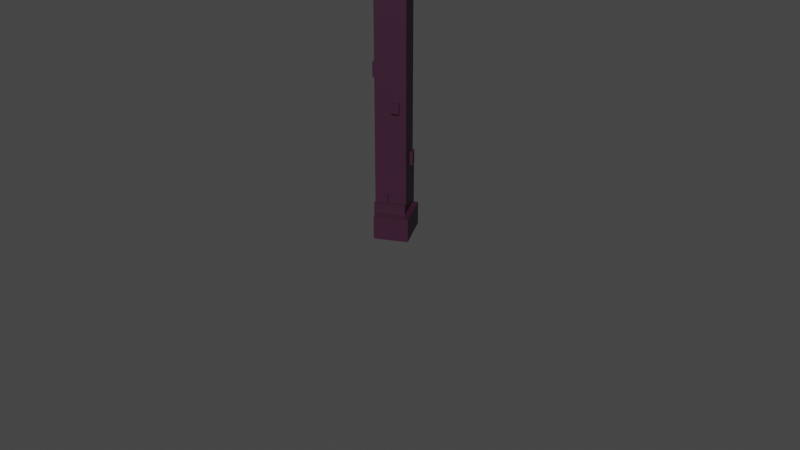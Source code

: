 # Source: TREE3.blend  (saved by Blender 3.6.11; exported with 4.5.12 LTS)
import bpy
from mathutils import Matrix  # noqa: F401  (used for matrix-valued properties, if any)

bpy.ops.wm.read_factory_settings(use_empty=True)
scene = bpy.context.scene
scene.name = 'Scene'

# ---- collections
col_collection = bpy.data.collections.new('Collection'); scene.collection.children.link(col_collection)

# ---- materials (node trees are filled in below, after node groups)
mat_material_016 = bpy.data.materials.new('Material.016')
mat_material_016.alpha_threshold = 0.0
mat_material_016.use_transparent_shadow = False
mat_material_016.roughness = 0.5
mat_material_016.line_color = (0.0, 0.0, 0.0, 1.0)

# ---- material node trees
mat_material_016.use_nodes = True; mat_material_016.node_tree.nodes.clear()
_N = mat_material_016.node_tree.nodes; _L = mat_material_016.node_tree.links
n0 = _N.new('ShaderNodeOutputMaterial'); n0.name = 'Material Output'; n0.location = (300, 300)
n1 = _N.new('ShaderNodeBsdfPrincipled'); n1.name = 'Principled BSDF'; n1.location = (10, 300)
n1.distribution = 'GGX'
n1.subsurface_method = 'RANDOM_WALK_SKIN'
n1.inputs[0].default_value = (0.0374, 0.008878, 0.02594, 1.0)
n1.inputs[3].default_value = 1.45
n1.inputs[27].default_value = (0.0, 0.0, 0.0, 1.0)
n1.inputs[28].default_value = 1.0
_L.new(n1.outputs[0], n0.inputs[0])
n0.is_active_output = True

# ---- world
world_world = bpy.data.worlds.new('World'); scene.world = world_world
world_world.use_nodes = True; world_world.node_tree.nodes.clear()
_N = world_world.node_tree.nodes; _L = world_world.node_tree.links
n0 = _N.new('ShaderNodeOutputWorld'); n0.name = 'World Output'; n0.location = (300, 300)
n1 = _N.new('ShaderNodeBackground'); n1.name = 'Background'; n1.location = (10, 300)
n1.inputs[0].default_value = (0.05088, 0.05088, 0.05088, 1.0)
_L.new(n1.outputs[0], n0.inputs[0])
n0.is_active_output = True
world_world.color = (0.05088, 0.05088, 0.05088)
world_world.use_sun_shadow = False
world_world.sun_shadow_jitter_overblur = 0.0

# ---- cameras
cam_camera = bpy.data.cameras.new('Camera')
cam_camera.clip_end = 100.0
cam_camera.ortho_scale = 7.314

# ---- meshes
me_trunk = bpy.data.meshes.new('Trunk')
me_trunk.from_pydata([(0.6895, 2.653, 1.708), (0.6895, 2.653, -0.292), (0.6895, 0.6527, 1.708), (0.6895, 0.6527, -0.292), (-1.311, 2.653, 1.708), (-1.311, 2.653, -0.292), (-1.311, 0.6527, 1.708), (-1.311, 0.6527, -0.292), (0.6895, 1.747, 7.524), (0.6895, 1.747, -0.2812), (0.6895, -2.219, -0.2812), (-1.311, 1.747, 7.524), (-1.311, 1.747, -0.2812), (-1.311, -2.219, 7.524), (-1.311, -2.219, -0.2812), (0.6739, 0.6006, 16.35), (0.6739, 0.6006, 7.504), (0.6739, -2.213, 16.35), (0.6739, -2.213, 7.504), (-0.8475, 0.6006, 16.35), (-0.8475, 0.6006, 7.504), (-0.8475, -2.213, 16.35), (-0.8475, -2.213, 7.504), (0.2774, -0.1373, 20.15), (0.2774, -0.1373, 16.33), (0.2774, -2.19, 20.15), (0.2774, -2.19, 16.33), (-0.8328, -0.1373, 20.15), (-0.8328, -0.1373, 16.33), (-0.8328, -2.19, 20.15), (0.6739, -2.179, 11.64), (0.6739, -2.179, 11.35), (0.6739, -15.32, 11.64), (0.6739, -15.32, 11.35), (-0.8475, -2.179, 11.64), (-0.8475, -2.179, 11.35), (-0.8475, -15.32, 11.64), (-0.8475, -15.32, 11.35), (0.6739, -2.174, 10.97), (0.6739, -5.516, 11.41), (0.6739, -5.516, 10.97), (-0.8475, -2.174, 10.97), (-0.8475, -5.516, 11.41), (-0.8475, -5.516, 10.97), (0.6739, -14.68, 11.91), (0.6739, -14.68, 11.63), (0.6739, -15.33, 11.91), (-0.8475, -14.68, 11.91), (-0.8475, -14.68, 11.63), (-0.8475, -15.33, 11.91), (0.6739, -13.56, 11.91), (0.6739, -13.56, 11.63), (0.6739, -14.2, 11.91), (0.6739, -14.2, 11.63), (-0.8475, -13.56, 11.91), (-0.8475, -13.56, 11.63), (-0.8475, -14.2, 11.91), (-0.8475, -14.2, 11.63), (-0.8067, 8.406, 15.14), (-0.8067, 8.406, 14.85), (-0.8067, 8.913, 15.14), (-0.8067, 8.913, 14.85), (0.7146, 8.406, 15.14), (0.7146, 8.406, 14.85), (0.7146, 8.913, 15.14), (0.7146, 8.913, 14.85), (-0.8067, 10.28, 15.14), (-0.8067, 10.28, 14.85), (-0.8067, 10.79, 15.14), (0.7146, 10.28, 15.14), (0.7146, 10.28, 14.85), (0.7146, 10.79, 15.14), (-0.8067, 0.5024, 14.64), (-0.8067, 0.5024, 14.19), (-0.8067, 3.115, 14.64), (-0.8067, 3.115, 14.19), (0.7146, 0.5024, 14.64), (0.7146, 0.5024, 14.19), (0.7146, 3.115, 14.64), (0.7146, 3.115, 14.19), (-0.8067, 0.5062, 14.86), (-0.8067, 10.78, 14.86), (-0.8067, 10.78, 14.58), (0.7146, 0.5062, 14.86), (0.7146, 10.78, 14.86), (0.7146, 10.78, 14.58), (0.1817, -2.114, 17.49), (0.1817, -2.114, 17.31), (0.1817, -9.379, 17.31), (-0.7868, -2.114, 17.49), (-0.7868, -2.114, 17.31), (-0.7868, -9.379, 17.49), (-0.7868, -9.379, 17.31), (0.1817, -2.005, 17.32), (0.1817, -2.005, 17.09), (0.1817, -4.065, 17.32), (0.1817, -4.065, 17.09), (-0.7868, -2.005, 17.32), (-0.7868, -2.005, 17.09), (-0.7868, -4.065, 17.32), (-0.7868, -4.065, 17.09), (0.1817, -9.023, 17.73), (0.1817, -9.023, 17.45), (0.1817, -9.381, 17.73), (0.1817, -9.381, 17.45), (-0.7868, -9.023, 17.73), (-0.7868, -9.023, 17.45), (-0.7868, -9.381, 17.73), (0.1817, -7.698, 17.73), (0.1817, -7.698, 17.45), (0.1817, -8.056, 17.73), (0.1817, -8.056, 17.45), (-0.7868, -7.698, 17.73), (-0.7868, -7.698, 17.45), (-0.7868, -8.056, 17.73), (-0.7868, -8.056, 17.45), (-0.8067, -0.6383, 19.5), (-0.8067, -0.6383, 19.33), (-0.8067, 5.035, 19.5), (-0.8067, 5.035, 19.33), (0.7146, -0.6383, 19.5), (0.7146, -0.6383, 19.33), (0.7146, 5.035, 19.5), (0.7146, 5.035, 19.33), (-0.8067, -0.5541, 19.36), (-0.8067, -0.5541, 19.21), (-0.8067, 1.94, 19.36), (-0.8067, 1.94, 19.21), (0.7146, -0.5541, 19.36), (0.7146, -0.5541, 19.21), (0.7146, 1.94, 19.36), (0.7146, 1.94, 19.21), (-0.8067, 4.611, 19.76), (-0.8067, 4.611, 19.48), (-0.8067, 5.026, 19.76), (0.7146, 4.611, 19.76), (0.7146, 4.611, 19.48), (0.7146, 5.026, 19.76), (-0.8067, 3.657, 19.76), (-0.8067, 3.657, 19.48), (-0.8067, 4.068, 19.76), (-0.8067, 4.068, 19.48), (0.7146, 3.657, 19.76), (0.7146, 3.657, 19.48), (0.7146, 4.068, 19.76), (0.7146, 4.068, 19.48), (2.046, -0.2308, 18.47), (2.046, -0.2308, 18.18), (2.228, -0.2308, 18.47), (2.228, -0.2308, 18.18), (2.046, -1.984, 18.47), (2.046, -1.984, 18.18), (2.228, -1.984, 18.47), (2.228, -1.984, 18.18), (2.468, -0.1432, 18.47), (2.468, -0.1432, 18.18), (2.65, -0.1432, 18.47), (2.65, -0.1432, 18.18), (2.468, -2.071, 18.47), (2.468, -2.071, 18.18), (2.65, -2.071, 18.47), (2.65, -2.071, 18.18), (0.1892, -0.09403, 18.06), (0.1892, -0.09403, 17.91), (1.289, -0.09403, 18.06), (1.289, -0.09403, 17.91), (0.1892, -2.12, 18.06), (0.1892, -2.12, 17.91), (1.289, -2.12, 18.06), (1.289, -2.12, 17.91), (0.1521, -0.2308, 18.2), (0.1521, -0.2308, 18.03), (2.654, -0.2308, 18.2), (2.654, -0.2308, 18.03), (0.1521, -1.984, 18.2), (0.1521, -1.984, 18.03), (2.654, -1.984, 18.2), (2.654, -1.984, 18.03), (-2.66, -1.623, 16.43), (-2.66, -1.623, 16.15), (-2.818, -1.623, 16.43), (-2.818, -1.623, 16.15), (-2.66, 0.5723, 16.43), (-2.66, 0.5723, 16.15), (-2.818, 0.5723, 16.43), (-2.818, 0.5723, 16.15), (-3.245, -1.623, 16.43), (-3.245, -1.623, 16.15), (-3.403, -1.623, 16.43), (-3.403, -1.623, 16.15), (-3.245, 0.5723, 16.43), (-3.245, 0.5723, 16.15), (-3.403, 0.5723, 16.43), (-3.403, 0.5723, 16.15), (-0.1492, -1.623, 15.79), (-1.058, -1.623, 16.03), (-1.058, -1.623, 15.79), (-0.1492, 0.5723, 15.79), (-1.058, 0.5723, 16.03), (-1.058, 0.5723, 15.79), (-0.1974, -1.623, 16.19), (-0.1974, -1.623, 16.01), (-3.402, -1.623, 16.01), (-0.1974, 0.5723, 16.19), (-0.1974, 0.5723, 16.01), (-3.402, 0.5723, 16.01), (0.6299, 0.6174, 13.56), (5.163, 0.6174, 13.56), (5.163, 0.6174, 13.28), (0.6299, -2.832, 13.56), (5.163, -2.832, 13.28), (0.6282, 0.6174, 13.34), (0.6282, 0.6174, 12.9), (1.781, 0.6174, 13.34), (1.781, 0.6174, 12.9), (0.6282, -2.832, 13.34), (0.6282, -2.832, 12.9), (1.781, -2.832, 13.34), (1.781, -2.832, 12.9), (4.941, 0.6174, 13.84), (4.941, 0.6174, 13.55), (5.164, 0.6174, 13.84), (4.941, -2.832, 13.84), (4.941, -2.832, 13.55), (5.164, -2.832, 13.84), (5.164, -2.832, 13.55), (4.114, 0.6174, 13.84), (4.114, 0.6174, 13.55), (4.338, 0.6174, 13.84), (4.338, 0.6174, 13.55), (4.114, -2.832, 13.84), (4.114, -2.832, 13.55), (4.338, -2.832, 13.84), (4.338, -2.832, 13.55), (-5.244, -2.178, 10.61), (-5.244, -2.178, 10.33), (-5.53, -2.178, 10.61), (-5.53, -2.178, 10.33), (-5.244, 0.148, 10.61), (-5.244, 0.148, 10.33), (-5.53, 0.148, 10.61), (-5.53, 0.148, 10.33), (-5.74, -2.154, 10.61), (-5.74, -2.154, 10.33), (-6.026, -2.154, 10.61), (-6.026, -2.154, 10.33), (-5.74, 0.1246, 10.61), (-5.74, 0.1246, 10.33), (-6.026, 0.1246, 10.61), (-6.026, 0.1246, 10.33), (-0.2237, -2.154, 9.67), (-1.698, -2.154, 10.11), (-1.698, -2.154, 9.67), (-0.2237, 0.1246, 10.11), (-0.2237, 0.1246, 9.67), (-1.698, 0.1246, 10.11), (-1.698, 0.1246, 9.67), (-0.2259, -2.154, 10.34), (-0.2259, -2.154, 10.05), (-6.024, -2.154, 10.05), (-0.2259, 0.1246, 10.34), (-6.024, 0.1246, 10.05), (0.2558, 2.156, 5.912), (0.2558, 2.156, 5.569), (0.2558, 1.712, 5.912), (0.2558, 1.712, 5.569), (-0.2391, 2.156, 5.912), (-0.2391, 2.156, 5.569), (-0.2391, 1.712, 5.912), (-0.2391, 1.712, 5.569), (-0.4617, 2.356, 2.805), (-0.4617, 2.356, 2.356), (-0.4617, 1.619, 2.805), (-0.4617, 1.619, 2.356), (-0.9566, 2.356, 2.805), (-0.9566, 2.356, 2.356), (-0.9566, 1.619, 2.805), (-0.9566, 1.619, 2.356), (0.3887, 1.079, 8.644), (0.3887, 1.079, 8.37), (0.3887, 0.4386, 8.644), (0.3887, 0.4386, 8.37), (-0.1062, 1.079, 8.644), (-0.1062, 1.079, 8.37), (-0.1062, 0.4386, 8.644), (-0.1062, 0.4386, 8.37), (-0.4617, -1.814, 1.048), (-0.4617, -1.814, 0.599), (-0.4617, -2.551, 1.048), (-0.4617, -2.551, 0.599), (-0.9566, -1.814, 1.048), (-0.9566, -1.814, 0.599), (-0.9566, -2.551, 1.048), (-0.9566, -2.551, 0.599), (0.2558, -2.163, 3.982), (0.2558, -2.163, 3.639), (0.2558, -2.607, 3.982), (0.2558, -2.607, 3.639), (-0.2391, -2.163, 3.982), (-0.2391, -2.163, 3.639), (-0.2391, -2.607, 3.982), (-0.2391, -2.607, 3.639), (0.1817, -2.099, 20.75), (0.1817, -2.099, 20.47), (0.1817, -2.457, 20.75), (0.1817, -2.457, 20.47), (-0.7868, -2.099, 20.75), (-0.7868, -2.099, 20.47), (-0.7868, -2.457, 20.75), (-0.7868, -2.457, 20.47), (0.1817, -3.423, 20.75), (0.1817, -3.423, 20.47), (0.1817, -3.781, 20.75), (0.1817, -3.781, 20.47), (-0.7868, -3.423, 20.75), (-0.7868, -3.423, 20.47), (-0.7868, -3.781, 20.75), (0.1817, -0.154, 20.34), (0.1817, -0.154, 20.11), (0.1817, -2.214, 20.34), (0.1817, -2.214, 20.11), (-0.7868, -0.154, 20.34), (-0.7868, -2.214, 20.34), (0.1817, -0.4565, 20.51), (0.1817, -0.4565, 20.33), (0.1817, -3.815, 20.33), (-0.7868, -0.4565, 20.51), (-0.7868, -0.4565, 20.33), (-0.7868, -3.815, 20.51), (-0.7868, -3.815, 20.33), (-1.065, -0.02865, 5.059), (-1.065, -0.02865, 4.61), (-1.065, -1.099, 5.059), (-1.065, -1.099, 4.61), (-1.56, -0.02865, 5.059), (-1.56, -0.02865, 4.61), (-1.56, -1.099, 5.059), (-1.56, -1.099, 4.61), (-0.9831, 0.9669, 1.11), (-0.9831, 0.9669, 0.6603), (-0.9831, -0.1031, 1.11), (-0.9831, -0.1031, 0.6603), (-1.478, 0.9669, 1.11), (-1.478, 0.9669, 0.6603), (-1.478, -0.1031, 1.11), (-1.478, -0.1031, 0.6603), (0.8831, 0.9669, 9.36), (0.8831, 0.9669, 8.911), (0.8831, -0.1031, 9.36), (0.8831, -0.1031, 8.911), (0.3882, 0.9669, 9.36), (0.3882, 0.9669, 8.911), (0.3882, -0.1031, 9.36), (0.3882, -0.1031, 8.911), (0.8831, 0.9669, 14.51), (0.8831, 0.9669, 14.06), (0.8831, -0.1031, 14.51), (0.8831, -0.1031, 14.06), (0.3882, 0.9669, 14.51), (0.3882, 0.9669, 14.06), (0.3882, -0.1031, 14.51), (0.3882, -0.1031, 14.06), (0.8831, 0.9669, 2.288), (0.8831, 0.9669, 1.839), (0.8831, -0.1031, 2.288), (0.8831, -0.1031, 1.839), (0.3882, 0.9669, 2.288), (0.3882, 0.9669, 1.839), (0.3882, -0.1031, 2.288), (0.3882, -0.1031, 1.839), (0.8831, -1.634, 15.89), (0.8831, -1.634, 15.44), (0.8831, -2.704, 15.89), (0.8831, -2.704, 15.44), (0.3882, -1.634, 15.89), (0.3882, -1.634, 15.44), (0.3882, -2.704, 15.89), (0.3882, -2.704, 15.44), (0.2312, 4.272, 0.2523), (0.2312, 4.272, -0.3015), (0.2312, 1.731, 0.2523), (0.2312, 1.731, -0.3015), (-1.769, 4.272, 0.2523), (-1.769, 4.272, -0.3015), (-1.769, 1.731, 0.2523), (-1.769, 1.731, -0.3015), (0.6895, -1.876, 0.7615), (0.6895, -1.876, -0.29), (0.6895, -2.926, 0.7615), (0.6895, -2.926, -0.29), (-1.311, -1.876, 0.7615), (-1.311, -1.876, -0.29), (-1.311, -2.926, 0.7615), (-1.311, -2.926, -0.29), (1.049, 1.96, 0.4469), (1.049, 1.96, -0.286), (1.049, -4.485, 0.4469), (1.049, -4.485, -0.286), (-1.177, 1.96, 0.4469), (-1.177, 1.96, -0.286), (-1.177, -4.485, 0.4469), (-1.177, -4.485, -0.286)], [], [(0, 4, 6, 2), (3, 2, 6, 7), (7, 6, 4, 5), (5, 1, 3, 7), (1, 0, 2, 3), (5, 4, 0, 1), (8, 11, 13, 18), (10, 18, 13, 14), (14, 13, 11, 12), (12, 9, 10, 14), (9, 8, 18, 10), (12, 11, 8, 9), (15, 19, 21, 17), (18, 17, 21, 22), (22, 21, 19, 20), (20, 16, 18, 22), (16, 15, 17, 18), (20, 19, 15, 16), (23, 27, 29, 25), (26, 25, 29, 21), (21, 29, 27, 28), (28, 24, 26, 21), (24, 23, 25, 26), (28, 27, 23, 24), (30, 34, 36, 32), (33, 32, 36, 37), (37, 36, 34, 35), (35, 31, 33, 37), (31, 30, 32, 33), (35, 34, 30, 31), (31, 35, 42, 39), (40, 39, 42, 43), (43, 42, 35, 41), (41, 38, 40, 43), (38, 31, 39, 40), (41, 35, 31, 38), (44, 47, 49, 46), (32, 46, 49, 36), (36, 49, 47, 48), (48, 45, 32, 36), (45, 44, 46, 32), (48, 47, 44, 45), (50, 54, 56, 52), (53, 52, 56, 57), (57, 56, 54, 55), (55, 51, 53, 57), (51, 50, 52, 53), (55, 54, 50, 51), (58, 62, 64, 60), (61, 60, 64, 65), (65, 64, 62, 63), (63, 59, 61, 65), (59, 58, 60, 61), (63, 62, 58, 59), (66, 69, 71, 68), (81, 68, 71, 84), (84, 71, 69, 70), (70, 67, 81, 84), (67, 66, 68, 81), (70, 69, 66, 67), (72, 76, 78, 74), (75, 74, 78, 79), (79, 78, 76, 77), (77, 73, 75, 79), (73, 72, 74, 75), (77, 76, 72, 73), (80, 83, 84, 81), (82, 81, 84, 85), (85, 84, 83, 76), (76, 72, 82, 85), (72, 80, 81, 82), (76, 83, 80, 72), (86, 89, 91, 104), (88, 104, 91, 92), (92, 91, 89, 90), (90, 87, 88, 92), (87, 86, 104, 88), (90, 89, 86, 87), (93, 97, 99, 95), (96, 95, 99, 100), (100, 99, 97, 98), (98, 94, 96, 100), (94, 93, 95, 96), (98, 97, 93, 94), (101, 105, 107, 103), (104, 103, 107, 91), (91, 107, 105, 106), (106, 102, 104, 91), (102, 101, 103, 104), (106, 105, 101, 102), (108, 112, 114, 110), (111, 110, 114, 115), (115, 114, 112, 113), (113, 109, 111, 115), (109, 108, 110, 111), (113, 112, 108, 109), (116, 120, 122, 118), (119, 118, 122, 123), (123, 122, 120, 121), (121, 117, 119, 123), (117, 116, 118, 119), (121, 120, 116, 117), (124, 128, 130, 126), (127, 126, 130, 131), (131, 130, 128, 129), (129, 125, 127, 131), (125, 124, 126, 127), (129, 128, 124, 125), (132, 135, 137, 134), (118, 134, 137, 122), (122, 137, 135, 136), (136, 133, 118, 122), (133, 132, 134, 118), (136, 135, 132, 133), (138, 142, 144, 140), (141, 140, 144, 145), (145, 144, 142, 143), (143, 139, 141, 145), (139, 138, 140, 141), (143, 142, 138, 139), (146, 150, 152, 148), (149, 148, 152, 153), (153, 152, 150, 151), (151, 147, 149, 153), (147, 146, 148, 149), (151, 150, 146, 147), (154, 158, 160, 156), (157, 156, 160, 161), (161, 160, 158, 159), (159, 155, 157, 161), (155, 154, 156, 157), (159, 158, 154, 155), (162, 166, 168, 164), (165, 164, 168, 169), (169, 168, 166, 167), (167, 163, 165, 169), (163, 162, 164, 165), (167, 166, 162, 163), (170, 174, 176, 172), (173, 172, 176, 177), (177, 176, 174, 175), (175, 171, 173, 177), (171, 170, 172, 173), (175, 174, 170, 171), (178, 182, 184, 180), (181, 180, 184, 185), (185, 184, 182, 183), (183, 179, 181, 185), (179, 178, 180, 181), (183, 182, 178, 179), (186, 190, 192, 188), (189, 188, 192, 193), (193, 192, 190, 191), (191, 187, 189, 193), (187, 186, 188, 189), (191, 190, 186, 187), (201, 204, 198, 195), (196, 195, 198, 199), (199, 198, 204, 197), (197, 194, 196, 199), (194, 201, 195, 196), (197, 204, 201, 194), (200, 203, 193, 189), (202, 189, 193, 205), (205, 193, 203, 204), (204, 201, 202, 205), (201, 200, 189, 202), (204, 203, 200, 201), (206, 209, 225, 207), (208, 207, 225, 210), (210, 225, 209, 215), (215, 211, 208, 210), (211, 206, 207, 208), (215, 209, 206, 211), (211, 215, 217, 213), (214, 213, 217, 218), (218, 217, 215, 216), (216, 212, 214, 218), (212, 211, 213, 214), (216, 215, 211, 212), (219, 222, 224, 221), (207, 221, 224, 225), (225, 224, 222, 223), (223, 220, 207, 225), (220, 219, 221, 207), (223, 222, 219, 220), (226, 230, 232, 228), (229, 228, 232, 233), (233, 232, 230, 231), (231, 227, 229, 233), (227, 226, 228, 229), (231, 230, 226, 227), (234, 238, 240, 236), (237, 236, 240, 241), (241, 240, 238, 239), (239, 235, 237, 241), (235, 234, 236, 237), (239, 238, 234, 235), (242, 246, 248, 244), (245, 244, 248, 249), (249, 248, 246, 247), (247, 243, 245, 249), (243, 242, 244, 245), (247, 246, 242, 243), (258, 253, 255, 251), (252, 251, 255, 256), (256, 255, 253, 254), (254, 250, 252, 256), (250, 258, 251, 252), (254, 253, 258, 250), (257, 260, 249, 245), (259, 245, 249, 261), (261, 249, 260, 253), (253, 258, 259, 261), (258, 257, 245, 259), (253, 260, 257, 258), (262, 266, 268, 264), (265, 264, 268, 269), (269, 268, 266, 267), (267, 263, 265, 269), (263, 262, 264, 265), (267, 266, 262, 263), (270, 274, 276, 272), (273, 272, 276, 277), (277, 276, 274, 275), (275, 271, 273, 277), (271, 270, 272, 273), (275, 274, 270, 271), (278, 282, 284, 280), (281, 280, 284, 285), (285, 284, 282, 283), (283, 279, 281, 285), (279, 278, 280, 281), (283, 282, 278, 279), (286, 290, 292, 288), (289, 288, 292, 293), (293, 292, 290, 291), (291, 287, 289, 293), (287, 286, 288, 289), (291, 290, 286, 287), (294, 298, 300, 296), (297, 296, 300, 301), (301, 300, 298, 299), (299, 295, 297, 301), (295, 294, 296, 297), (299, 298, 294, 295), (302, 306, 308, 304), (305, 304, 308, 309), (309, 308, 306, 307), (307, 303, 305, 309), (303, 302, 304, 305), (307, 306, 302, 303), (310, 314, 316, 312), (313, 312, 316, 328), (328, 316, 314, 315), (315, 311, 313, 328), (311, 310, 312, 313), (315, 314, 310, 311), (317, 321, 322, 319), (320, 319, 322, 29), (29, 322, 321, 27), (27, 318, 320, 29), (318, 317, 319, 320), (27, 321, 317, 318), (323, 326, 328, 313), (325, 313, 328, 329), (329, 328, 326, 327), (327, 324, 325, 329), (324, 323, 313, 325), (327, 326, 323, 324), (330, 334, 336, 332), (333, 332, 336, 337), (337, 336, 334, 335), (335, 331, 333, 337), (331, 330, 332, 333), (335, 334, 330, 331), (338, 342, 344, 340), (341, 340, 344, 345), (345, 344, 342, 343), (343, 339, 341, 345), (339, 338, 340, 341), (343, 342, 338, 339), (346, 350, 352, 348), (349, 348, 352, 353), (353, 352, 350, 351), (351, 347, 349, 353), (347, 346, 348, 349), (351, 350, 346, 347), (354, 358, 360, 356), (357, 356, 360, 361), (361, 360, 358, 359), (359, 355, 357, 361), (355, 354, 356, 357), (359, 358, 354, 355), (362, 366, 368, 364), (365, 364, 368, 369), (369, 368, 366, 367), (367, 363, 365, 369), (363, 362, 364, 365), (367, 366, 362, 363), (370, 374, 376, 372), (373, 372, 376, 377), (377, 376, 374, 375), (375, 371, 373, 377), (371, 370, 372, 373), (375, 374, 370, 371), (378, 382, 384, 380), (381, 380, 384, 385), (385, 384, 382, 383), (383, 379, 381, 385), (379, 378, 380, 381), (383, 382, 378, 379), (386, 390, 392, 388), (389, 388, 392, 393), (393, 392, 390, 391), (391, 387, 389, 393), (387, 386, 388, 389), (391, 390, 386, 387), (394, 398, 400, 396), (397, 396, 400, 401), (401, 400, 398, 399), (399, 395, 397, 401), (395, 394, 396, 397), (399, 398, 394, 395)])
_uv = me_trunk.uv_layers.new(name='UVMap')
_uv.uv.foreach_set('vector', [0.625, 0.5, 0.875, 0.5, 0.875, 0.75, 0.625, 0.75, 0.375, 0.75, 0.625, 0.75, 0.625, 1.0, 0.375, 1.0, 0.375, 0.0, 0.625, 0.0, 0.625, 0.25, 0.375, 0.25, 0.125, 0.5, 0.375, 0.5, 0.375, 0.75, 0.125, 0.75, 0.375, 0.5, 0.625, 0.5, 0.625, 0.75, 0.375, 0.75, 0.375, 0.25, 0.625, 0.25, 0.625, 0.5, 0.375, 0.5, 0.625, 0.5, 0.875, 0.5, 0.875, 0.75, 0.625, 0.75, 0.375, 0.75, 0.625, 0.75, 0.625, 1.0, 0.375, 1.0, 0.375, 0.0, 0.625, 0.0, 0.625, 0.25, 0.375, 0.25, 0.125, 0.5, 0.375, 0.5, 0.375, 0.75, 0.125, 0.75, 0.375, 0.5, 0.625, 0.5, 0.625, 0.75, 0.375, 0.75, 0.375, 0.25, 0.625, 0.25, 0.625, 0.5, 0.375, 0.5, 0.625, 0.5, 0.875, 0.5, 0.875, 0.75, 0.625, 0.75, 0.375, 0.75, 0.625, 0.75, 0.625, 1.0, 0.375, 1.0, 0.375, 0.0, 0.625, 0.0, 0.625, 0.25, 0.375, 0.25, 0.125, 0.5, 0.375, 0.5, 0.375, 0.75, 0.125, 0.75, 0.375, 0.5, 0.625, 0.5, 0.625, 0.75, 0.375, 0.75, 0.375, 0.25, 0.625, 0.25, 0.625, 0.5, 0.375, 0.5, 0.625, 0.5, 0.875, 0.5, 0.875, 0.75, 0.625, 0.75, 0.375, 0.75, 0.625, 0.75, 0.625, 1.0, 0.375, 1.0, 0.375, 0.0, 0.625, 0.0, 0.625, 0.25, 0.375, 0.25, 0.125, 0.5, 0.375, 0.5, 0.375, 0.75, 0.125, 0.75, 0.375, 0.5, 0.625, 0.5, 0.625, 0.75, 0.375, 0.75, 0.375, 0.25, 0.625, 0.25, 0.625, 0.5, 0.375, 0.5, 0.625, 0.5, 0.875, 0.5, 0.875, 0.75, 0.625, 0.75, 0.375, 0.75, 0.625, 0.75, 0.625, 1.0, 0.375, 1.0, 0.375, 0.0, 0.625, 0.0, 0.625, 0.25, 0.375, 0.25, 0.125, 0.5, 0.375, 0.5, 0.375, 0.75, 0.125, 0.75, 0.375, 0.5, 0.625, 0.5, 0.625, 0.75, 0.375, 0.75, 0.375, 0.25, 0.625, 0.25, 0.625, 0.5, 0.375, 0.5, 0.625, 0.5, 0.875, 0.5, 0.875, 0.75, 0.625, 0.75, 0.375, 0.75, 0.625, 0.75, 0.625, 1.0, 0.375, 1.0, 0.375, 0.0, 0.625, 0.0, 0.625, 0.25, 0.375, 0.25, 0.125, 0.5, 0.375, 0.5, 0.375, 0.75, 0.125, 0.75, 0.375, 0.5, 0.625, 0.5, 0.625, 0.75, 0.375, 0.75, 0.375, 0.25, 0.625, 0.25, 0.625, 0.5, 0.375, 0.5, 0.625, 0.5, 0.875, 0.5, 0.875, 0.75, 0.625, 0.75, 0.375, 0.75, 0.625, 0.75, 0.625, 1.0, 0.375, 1.0, 0.375, 0.0, 0.625, 0.0, 0.625, 0.25, 0.375, 0.25, 0.125, 0.5, 0.375, 0.5, 0.375, 0.75, 0.125, 0.75, 0.375, 0.5, 0.625, 0.5, 0.625, 0.75, 0.375, 0.75, 0.375, 0.25, 0.625, 0.25, 0.625, 0.5, 0.375, 0.5, 0.625, 0.5, 0.875, 0.5, 0.875, 0.75, 0.625, 0.75, 0.375, 0.75, 0.625, 0.75, 0.625, 1.0, 0.375, 1.0, 0.375, 0.0, 0.625, 0.0, 0.625, 0.25, 0.375, 0.25, 0.125, 0.5, 0.375, 0.5, 0.375, 0.75, 0.125, 0.75, 0.375, 0.5, 0.625, 0.5, 0.625, 0.75, 0.375, 0.75, 0.375, 0.25, 0.625, 0.25, 0.625, 0.5, 0.375, 0.5, 0.625, 0.5, 0.875, 0.5, 0.875, 0.75, 0.625, 0.75, 0.375, 0.75, 0.625, 0.75, 0.625, 1.0, 0.375, 1.0, 0.375, 0.0, 0.625, 0.0, 0.625, 0.25, 0.375, 0.25, 0.125, 0.5, 0.375, 0.5, 0.375, 0.75, 0.125, 0.75, 0.375, 0.5, 0.625, 0.5, 0.625, 0.75, 0.375, 0.75, 0.375, 0.25, 0.625, 0.25, 0.625, 0.5, 0.375, 0.5, 0.625, 0.5, 0.875, 0.5, 0.875, 0.75, 0.625, 0.75, 0.375, 0.75, 0.625, 0.75, 0.625, 1.0, 0.375, 1.0, 0.375, 0.0, 0.625, 0.0, 0.625, 0.25, 0.375, 0.25, 0.125, 0.5, 0.375, 0.5, 0.375, 0.75, 0.125, 0.75, 0.375, 0.5, 0.625, 0.5, 0.625, 0.75, 0.375, 0.75, 0.375, 0.25, 0.625, 0.25, 0.625, 0.5, 0.375, 0.5, 0.625, 0.5, 0.875, 0.5, 0.875, 0.75, 0.625, 0.75, 0.375, 0.75, 0.625, 0.75, 0.625, 1.0, 0.375, 1.0, 0.375, 0.0, 0.625, 0.0, 0.625, 0.25, 0.375, 0.25, 0.125, 0.5, 0.375, 0.5, 0.375, 0.75, 0.125, 0.75, 0.375, 0.5, 0.625, 0.5, 0.625, 0.75, 0.375, 0.75, 0.375, 0.25, 0.625, 0.25, 0.625, 0.5, 0.375, 0.5, 0.625, 0.5, 0.875, 0.5, 0.875, 0.75, 0.625, 0.75, 0.375, 0.75, 0.625, 0.75, 0.625, 1.0, 0.375, 1.0, 0.375, 0.0, 0.625, 0.0, 0.625, 0.25, 0.375, 0.25, 0.125, 0.5, 0.375, 0.5, 0.375, 0.75, 0.125, 0.75, 0.375, 0.5, 0.625, 0.5, 0.625, 0.75, 0.375, 0.75, 0.375, 0.25, 0.625, 0.25, 0.625, 0.5, 0.375, 0.5, 0.625, 0.5, 0.875, 0.5, 0.875, 0.75, 0.625, 0.75, 0.375, 0.75, 0.625, 0.75, 0.625, 1.0, 0.375, 1.0, 0.375, 0.0, 0.625, 0.0, 0.625, 0.25, 0.375, 0.25, 0.125, 0.5, 0.375, 0.5, 0.375, 0.75, 0.125, 0.75, 0.375, 0.5, 0.625, 0.5, 0.625, 0.75, 0.375, 0.75, 0.375, 0.25, 0.625, 0.25, 0.625, 0.5, 0.375, 0.5, 0.625, 0.5, 0.875, 0.5, 0.875, 0.75, 0.625, 0.75, 0.375, 0.75, 0.625, 0.75, 0.625, 1.0, 0.375, 1.0, 0.375, 0.0, 0.625, 0.0, 0.625, 0.25, 0.375, 0.25, 0.125, 0.5, 0.375, 0.5, 0.375, 0.75, 0.125, 0.75, 0.375, 0.5, 0.625, 0.5, 0.625, 0.75, 0.375, 0.75, 0.375, 0.25, 0.625, 0.25, 0.625, 0.5, 0.375, 0.5, 0.625, 0.5, 0.875, 0.5, 0.875, 0.75, 0.625, 0.75, 0.375, 0.75, 0.625, 0.75, 0.625, 1.0, 0.375, 1.0, 0.375, 0.0, 0.625, 0.0, 0.625, 0.25, 0.375, 0.25, 0.125, 0.5, 0.375, 0.5, 0.375, 0.75, 0.125, 0.75, 0.375, 0.5, 0.625, 0.5, 0.625, 0.75, 0.375, 0.75, 0.375, 0.25, 0.625, 0.25, 0.625, 0.5, 0.375, 0.5, 0.625, 0.5, 0.875, 0.5, 0.875, 0.75, 0.625, 0.75, 0.375, 0.75, 0.625, 0.75, 0.625, 1.0, 0.375, 1.0, 0.375, 0.0, 0.625, 0.0, 0.625, 0.25, 0.375, 0.25, 0.125, 0.5, 0.375, 0.5, 0.375, 0.75, 0.125, 0.75, 0.375, 0.5, 0.625, 0.5, 0.625, 0.75, 0.375, 0.75, 0.375, 0.25, 0.625, 0.25, 0.625, 0.5, 0.375, 0.5, 0.625, 0.5, 0.875, 0.5, 0.875, 0.75, 0.625, 0.75, 0.375, 0.75, 0.625, 0.75, 0.625, 1.0, 0.375, 1.0, 0.375, 0.0, 0.625, 0.0, 0.625, 0.25, 0.375, 0.25, 0.125, 0.5, 0.375, 0.5, 0.375, 0.75, 0.125, 0.75, 0.375, 0.5, 0.625, 0.5, 0.625, 0.75, 0.375, 0.75, 0.375, 0.25, 0.625, 0.25, 0.625, 0.5, 0.375, 0.5, 0.625, 0.5, 0.875, 0.5, 0.875, 0.75, 0.625, 0.75, 0.375, 0.75, 0.625, 0.75, 0.625, 1.0, 0.375, 1.0, 0.375, 0.0, 0.625, 0.0, 0.625, 0.25, 0.375, 0.25, 0.125, 0.5, 0.375, 0.5, 0.375, 0.75, 0.125, 0.75, 0.375, 0.5, 0.625, 0.5, 0.625, 0.75, 0.375, 0.75, 0.375, 0.25, 0.625, 0.25, 0.625, 0.5, 0.375, 0.5, 0.625, 0.5, 0.875, 0.5, 0.875, 0.75, 0.625, 0.75, 0.375, 0.75, 0.625, 0.75, 0.625, 1.0, 0.375, 1.0, 0.375, 0.0, 0.625, 0.0, 0.625, 0.25, 0.375, 0.25, 0.125, 0.5, 0.375, 0.5, 0.375, 0.75, 0.125, 0.75, 0.375, 0.5, 0.625, 0.5, 0.625, 0.75, 0.375, 0.75, 0.375, 0.25, 0.625, 0.25, 0.625, 0.5, 0.375, 0.5, 0.625, 0.5, 0.875, 0.5, 0.875, 0.75, 0.625, 0.75, 0.375, 0.75, 0.625, 0.75, 0.625, 1.0, 0.375, 1.0, 0.375, 0.0, 0.625, 0.0, 0.625, 0.25, 0.375, 0.25, 0.125, 0.5, 0.375, 0.5, 0.375, 0.75, 0.125, 0.75, 0.375, 0.5, 0.625, 0.5, 0.625, 0.75, 0.375, 0.75, 0.375, 0.25, 0.625, 0.25, 0.625, 0.5, 0.375, 0.5, 0.625, 0.5, 0.875, 0.5, 0.875, 0.75, 0.625, 0.75, 0.375, 0.75, 0.625, 0.75, 0.625, 1.0, 0.375, 1.0, 0.375, 0.0, 0.625, 0.0, 0.625, 0.25, 0.375, 0.25, 0.125, 0.5, 0.375, 0.5, 0.375, 0.75, 0.125, 0.75, 0.375, 0.5, 0.625, 0.5, 0.625, 0.75, 0.375, 0.75, 0.375, 0.25, 0.625, 0.25, 0.625, 0.5, 0.375, 0.5, 0.625, 0.5, 0.875, 0.5, 0.875, 0.75, 0.625, 0.75, 0.375, 0.75, 0.625, 0.75, 0.625, 1.0, 0.375, 1.0, 0.375, 0.0, 0.625, 0.0, 0.625, 0.25, 0.375, 0.25, 0.125, 0.5, 0.375, 0.5, 0.375, 0.75, 0.125, 0.75, 0.375, 0.5, 0.625, 0.5, 0.625, 0.75, 0.375, 0.75, 0.375, 0.25, 0.625, 0.25, 0.625, 0.5, 0.375, 0.5, 0.625, 0.5, 0.875, 0.5, 0.875, 0.75, 0.625, 0.75, 0.375, 0.75, 0.625, 0.75, 0.625, 1.0, 0.375, 1.0, 0.375, 0.0, 0.625, 0.0, 0.625, 0.25, 0.375, 0.25, 0.125, 0.5, 0.375, 0.5, 0.375, 0.75, 0.125, 0.75, 0.375, 0.5, 0.625, 0.5, 0.625, 0.75, 0.375, 0.75, 0.375, 0.25, 0.625, 0.25, 0.625, 0.5, 0.375, 0.5, 0.625, 0.5, 0.875, 0.5, 0.875, 0.75, 0.625, 0.75, 0.375, 0.75, 0.625, 0.75, 0.625, 1.0, 0.375, 1.0, 0.375, 0.0, 0.625, 0.0, 0.625, 0.25, 0.375, 0.25, 0.125, 0.5, 0.375, 0.5, 0.375, 0.75, 0.125, 0.75, 0.375, 0.5, 0.625, 0.5, 0.625, 0.75, 0.375, 0.75, 0.375, 0.25, 0.625, 0.25, 0.625, 0.5, 0.375, 0.5, 0.625, 0.5, 0.875, 0.5, 0.875, 0.75, 0.625, 0.75, 0.375, 0.75, 0.625, 0.75, 0.625, 1.0, 0.375, 1.0, 0.375, 0.0, 0.625, 0.0, 0.625, 0.25, 0.375, 0.25, 0.125, 0.5, 0.375, 0.5, 0.375, 0.75, 0.125, 0.75, 0.375, 0.5, 0.625, 0.5, 0.625, 0.75, 0.375, 0.75, 0.375, 0.25, 0.625, 0.25, 0.625, 0.5, 0.375, 0.5, 0.625, 0.5, 0.875, 0.5, 0.875, 0.75, 0.625, 0.75, 0.375, 0.75, 0.625, 0.75, 0.625, 1.0, 0.375, 1.0, 0.375, 0.0, 0.625, 0.0, 0.625, 0.25, 0.375, 0.25, 0.125, 0.5, 0.375, 0.5, 0.375, 0.75, 0.125, 0.75, 0.375, 0.5, 0.625, 0.5, 0.625, 0.75, 0.375, 0.75, 0.375, 0.25, 0.625, 0.25, 0.625, 0.5, 0.375, 0.5, 0.625, 0.5, 0.875, 0.5, 0.875, 0.75, 0.625, 0.75, 0.375, 0.75, 0.625, 0.75, 0.625, 1.0, 0.375, 1.0, 0.375, 0.0, 0.625, 0.0, 0.625, 0.25, 0.375, 0.25, 0.125, 0.5, 0.375, 0.5, 0.375, 0.75, 0.125, 0.75, 0.375, 0.5, 0.625, 0.5, 0.625, 0.75, 0.375, 0.75, 0.375, 0.25, 0.625, 0.25, 0.625, 0.5, 0.375, 0.5, 0.625, 0.5, 0.875, 0.5, 0.875, 0.75, 0.625, 0.75, 0.375, 0.75, 0.625, 0.75, 0.625, 1.0, 0.375, 1.0, 0.375, 0.0, 0.625, 0.0, 0.625, 0.25, 0.375, 0.25, 0.125, 0.5, 0.375, 0.5, 0.375, 0.75, 0.125, 0.75, 0.375, 0.5, 0.625, 0.5, 0.625, 0.75, 0.375, 0.75, 0.375, 0.25, 0.625, 0.25, 0.625, 0.5, 0.375, 0.5, 0.625, 0.5, 0.875, 0.5, 0.875, 0.75, 0.625, 0.75, 0.375, 0.75, 0.625, 0.75, 0.625, 1.0, 0.375, 1.0, 0.375, 0.0, 0.625, 0.0, 0.625, 0.25, 0.375, 0.25, 0.125, 0.5, 0.375, 0.5, 0.375, 0.75, 0.125, 0.75, 0.375, 0.5, 0.625, 0.5, 0.625, 0.75, 0.375, 0.75, 0.375, 0.25, 0.625, 0.25, 0.625, 0.5, 0.375, 0.5, 0.625, 0.5, 0.875, 0.5, 0.875, 0.75, 0.625, 0.75, 0.375, 0.75, 0.625, 0.75, 0.625, 1.0, 0.375, 1.0, 0.375, 0.0, 0.625, 0.0, 0.625, 0.25, 0.375, 0.25, 0.125, 0.5, 0.375, 0.5, 0.375, 0.75, 0.125, 0.75, 0.375, 0.5, 0.625, 0.5, 0.625, 0.75, 0.375, 0.75, 0.375, 0.25, 0.625, 0.25, 0.625, 0.5, 0.375, 0.5, 0.625, 0.5, 0.875, 0.5, 0.875, 0.75, 0.625, 0.75, 0.375, 0.75, 0.625, 0.75, 0.625, 1.0, 0.375, 1.0, 0.375, 0.0, 0.625, 0.0, 0.625, 0.25, 0.375, 0.25, 0.125, 0.5, 0.375, 0.5, 0.375, 0.75, 0.125, 0.75, 0.375, 0.5, 0.625, 0.5, 0.625, 0.75, 0.375, 0.75, 0.375, 0.25, 0.625, 0.25, 0.625, 0.5, 0.375, 0.5, 0.625, 0.5, 0.875, 0.5, 0.875, 0.75, 0.625, 0.75, 0.375, 0.75, 0.625, 0.75, 0.625, 1.0, 0.375, 1.0, 0.375, 0.0, 0.625, 0.0, 0.625, 0.25, 0.375, 0.25, 0.125, 0.5, 0.375, 0.5, 0.375, 0.75, 0.125, 0.75, 0.375, 0.5, 0.625, 0.5, 0.625, 0.75, 0.375, 0.75, 0.375, 0.25, 0.625, 0.25, 0.625, 0.5, 0.375, 0.5, 0.625, 0.5, 0.875, 0.5, 0.875, 0.75, 0.625, 0.75, 0.375, 0.75, 0.625, 0.75, 0.625, 1.0, 0.375, 1.0, 0.375, 0.0, 0.625, 0.0, 0.625, 0.25, 0.375, 0.25, 0.125, 0.5, 0.375, 0.5, 0.375, 0.75, 0.125, 0.75, 0.375, 0.5, 0.625, 0.5, 0.625, 0.75, 0.375, 0.75, 0.375, 0.25, 0.625, 0.25, 0.625, 0.5, 0.375, 0.5, 0.625, 0.5, 0.875, 0.5, 0.875, 0.75, 0.625, 0.75, 0.375, 0.75, 0.625, 0.75, 0.625, 1.0, 0.375, 1.0, 0.375, 0.0, 0.625, 0.0, 0.625, 0.25, 0.375, 0.25, 0.125, 0.5, 0.375, 0.5, 0.375, 0.75, 0.125, 0.75, 0.375, 0.5, 0.625, 0.5, 0.625, 0.75, 0.375, 0.75, 0.375, 0.25, 0.625, 0.25, 0.625, 0.5, 0.375, 0.5, 0.625, 0.5, 0.875, 0.5, 0.875, 0.75, 0.625, 0.75, 0.375, 0.75, 0.625, 0.75, 0.625, 1.0, 0.375, 1.0, 0.375, 0.0, 0.625, 0.0, 0.625, 0.25, 0.375, 0.25, 0.125, 0.5, 0.375, 0.5, 0.375, 0.75, 0.125, 0.75, 0.375, 0.5, 0.625, 0.5, 0.625, 0.75, 0.375, 0.75, 0.375, 0.25, 0.625, 0.25, 0.625, 0.5, 0.375, 0.5, 0.625, 0.5, 0.875, 0.5, 0.875, 0.75, 0.625, 0.75, 0.375, 0.75, 0.625, 0.75, 0.625, 1.0, 0.375, 1.0, 0.375, 0.0, 0.625, 0.0, 0.625, 0.25, 0.375, 0.25, 0.125, 0.5, 0.375, 0.5, 0.375, 0.75, 0.125, 0.75, 0.375, 0.5, 0.625, 0.5, 0.625, 0.75, 0.375, 0.75, 0.375, 0.25, 0.625, 0.25, 0.625, 0.5, 0.375, 0.5, 0.625, 0.5, 0.875, 0.5, 0.875, 0.75, 0.625, 0.75, 0.375, 0.75, 0.625, 0.75, 0.625, 1.0, 0.375, 1.0, 0.375, 0.0, 0.625, 0.0, 0.625, 0.25, 0.375, 0.25, 0.125, 0.5, 0.375, 0.5, 0.375, 0.75, 0.125, 0.75, 0.375, 0.5, 0.625, 0.5, 0.625, 0.75, 0.375, 0.75, 0.375, 0.25, 0.625, 0.25, 0.625, 0.5, 0.375, 0.5, 0.625, 0.5, 0.875, 0.5, 0.875, 0.75, 0.625, 0.75, 0.375, 0.75, 0.625, 0.75, 0.625, 1.0, 0.375, 1.0, 0.375, 0.0, 0.625, 0.0, 0.625, 0.25, 0.375, 0.25, 0.125, 0.5, 0.375, 0.5, 0.375, 0.75, 0.125, 0.75, 0.375, 0.5, 0.625, 0.5, 0.625, 0.75, 0.375, 0.75, 0.375, 0.25, 0.625, 0.25, 0.625, 0.5, 0.375, 0.5, 0.625, 0.5, 0.875, 0.5, 0.875, 0.75, 0.625, 0.75, 0.375, 0.75, 0.625, 0.75, 0.625, 1.0, 0.375, 1.0, 0.375, 0.0, 0.625, 0.0, 0.625, 0.25, 0.375, 0.25, 0.125, 0.5, 0.375, 0.5, 0.375, 0.75, 0.125, 0.75, 0.375, 0.5, 0.625, 0.5, 0.625, 0.75, 0.375, 0.75, 0.375, 0.25, 0.625, 0.25, 0.625, 0.5, 0.375, 0.5, 0.625, 0.5, 0.875, 0.5, 0.875, 0.75, 0.625, 0.75, 0.375, 0.75, 0.625, 0.75, 0.625, 1.0, 0.375, 1.0, 0.375, 0.0, 0.625, 0.0, 0.625, 0.25, 0.375, 0.25, 0.125, 0.5, 0.375, 0.5, 0.375, 0.75, 0.125, 0.75, 0.375, 0.5, 0.625, 0.5, 0.625, 0.75, 0.375, 0.75, 0.375, 0.25, 0.625, 0.25, 0.625, 0.5, 0.375, 0.5, 0.625, 0.5, 0.875, 0.5, 0.875, 0.75, 0.625, 0.75, 0.375, 0.75, 0.625, 0.75, 0.625, 1.0, 0.375, 1.0, 0.375, 0.0, 0.625, 0.0, 0.625, 0.25, 0.375, 0.25, 0.125, 0.5, 0.375, 0.5, 0.375, 0.75, 0.125, 0.75, 0.375, 0.5, 0.625, 0.5, 0.625, 0.75, 0.375, 0.75, 0.375, 0.25, 0.625, 0.25, 0.625, 0.5, 0.375, 0.5, 0.625, 0.5, 0.875, 0.5, 0.875, 0.75, 0.625, 0.75, 0.375, 0.75, 0.625, 0.75, 0.625, 1.0, 0.375, 1.0, 0.375, 0.0, 0.625, 0.0, 0.625, 0.25, 0.375, 0.25, 0.125, 0.5, 0.375, 0.5, 0.375, 0.75, 0.125, 0.75, 0.375, 0.5, 0.625, 0.5, 0.625, 0.75, 0.375, 0.75, 0.375, 0.25, 0.625, 0.25, 0.625, 0.5, 0.375, 0.5, 0.625, 0.5, 0.875, 0.5, 0.875, 0.75, 0.625, 0.75, 0.375, 0.75, 0.625, 0.75, 0.625, 1.0, 0.375, 1.0, 0.375, 0.0, 0.625, 0.0, 0.625, 0.25, 0.375, 0.25, 0.125, 0.5, 0.375, 0.5, 0.375, 0.75, 0.125, 0.75, 0.375, 0.5, 0.625, 0.5, 0.625, 0.75, 0.375, 0.75, 0.375, 0.25, 0.625, 0.25, 0.625, 0.5, 0.375, 0.5, 0.625, 0.5, 0.875, 0.5, 0.875, 0.75, 0.625, 0.75, 0.375, 0.75, 0.625, 0.75, 0.625, 1.0, 0.375, 1.0, 0.375, 0.0, 0.625, 0.0, 0.625, 0.25, 0.375, 0.25, 0.125, 0.5, 0.375, 0.5, 0.375, 0.75, 0.125, 0.75, 0.375, 0.5, 0.625, 0.5, 0.625, 0.75, 0.375, 0.75, 0.375, 0.25, 0.625, 0.25, 0.625, 0.5, 0.375, 0.5, 0.625, 0.5, 0.875, 0.5, 0.875, 0.75, 0.625, 0.75, 0.375, 0.75, 0.625, 0.75, 0.625, 1.0, 0.375, 1.0, 0.375, 0.0, 0.625, 0.0, 0.625, 0.25, 0.375, 0.25, 0.125, 0.5, 0.375, 0.5, 0.375, 0.75, 0.125, 0.75, 0.375, 0.5, 0.625, 0.5, 0.625, 0.75, 0.375, 0.75, 0.375, 0.25, 0.625, 0.25, 0.625, 0.5, 0.375, 0.5, 0.625, 0.5, 0.875, 0.5, 0.875, 0.75, 0.625, 0.75, 0.375, 0.75, 0.625, 0.75, 0.625, 1.0, 0.375, 1.0, 0.375, 0.0, 0.625, 0.0, 0.625, 0.25, 0.375, 0.25, 0.125, 0.5, 0.375, 0.5, 0.375, 0.75, 0.125, 0.75, 0.375, 0.5, 0.625, 0.5, 0.625, 0.75, 0.375, 0.75, 0.375, 0.25, 0.625, 0.25, 0.625, 0.5, 0.375, 0.5, 0.625, 0.5, 0.875, 0.5, 0.875, 0.75, 0.625, 0.75, 0.375, 0.75, 0.625, 0.75, 0.625, 1.0, 0.375, 1.0, 0.375, 0.0, 0.625, 0.0, 0.625, 0.25, 0.375, 0.25, 0.125, 0.5, 0.375, 0.5, 0.375, 0.75, 0.125, 0.75, 0.375, 0.5, 0.625, 0.5, 0.625, 0.75, 0.375, 0.75, 0.375, 0.25, 0.625, 0.25, 0.625, 0.5, 0.375, 0.5, 0.625, 0.5, 0.875, 0.5, 0.875, 0.75, 0.625, 0.75, 0.375, 0.75, 0.625, 0.75, 0.625, 1.0, 0.375, 1.0, 0.375, 0.0, 0.625, 0.0, 0.625, 0.25, 0.375, 0.25, 0.125, 0.5, 0.375, 0.5, 0.375, 0.75, 0.125, 0.75, 0.375, 0.5, 0.625, 0.5, 0.625, 0.75, 0.375, 0.75, 0.375, 0.25, 0.625, 0.25, 0.625, 0.5, 0.375, 0.5, 0.625, 0.5, 0.875, 0.5, 0.875, 0.75, 0.625, 0.75, 0.375, 0.75, 0.625, 0.75, 0.625, 1.0, 0.375, 1.0, 0.375, 0.0, 0.625, 0.0, 0.625, 0.25, 0.375, 0.25, 0.125, 0.5, 0.375, 0.5, 0.375, 0.75, 0.125, 0.75, 0.375, 0.5, 0.625, 0.5, 0.625, 0.75, 0.375, 0.75, 0.375, 0.25, 0.625, 0.25, 0.625, 0.5, 0.375, 0.5, 0.625, 0.5, 0.875, 0.5, 0.875, 0.75, 0.625, 0.75, 0.375, 0.75, 0.625, 0.75, 0.625, 1.0, 0.375, 1.0, 0.375, 0.0, 0.625, 0.0, 0.625, 0.25, 0.375, 0.25, 0.125, 0.5, 0.375, 0.5, 0.375, 0.75, 0.125, 0.75, 0.375, 0.5, 0.625, 0.5, 0.625, 0.75, 0.375, 0.75, 0.375, 0.25, 0.625, 0.25, 0.625, 0.5, 0.375, 0.5, 0.625, 0.5, 0.875, 0.5, 0.875, 0.75, 0.625, 0.75, 0.375, 0.75, 0.625, 0.75, 0.625, 1.0, 0.375, 1.0, 0.375, 0.0, 0.625, 0.0, 0.625, 0.25, 0.375, 0.25, 0.125, 0.5, 0.375, 0.5, 0.375, 0.75, 0.125, 0.75, 0.375, 0.5, 0.625, 0.5, 0.625, 0.75, 0.375, 0.75, 0.375, 0.25, 0.625, 0.25, 0.625, 0.5, 0.375, 0.5, 0.625, 0.5, 0.875, 0.5, 0.875, 0.75, 0.625, 0.75, 0.375, 0.75, 0.625, 0.75, 0.625, 1.0, 0.375, 1.0, 0.375, 0.0, 0.625, 0.0, 0.625, 0.25, 0.375, 0.25, 0.125, 0.5, 0.375, 0.5, 0.375, 0.75, 0.125, 0.75, 0.375, 0.5, 0.625, 0.5, 0.625, 0.75, 0.375, 0.75, 0.375, 0.25, 0.625, 0.25, 0.625, 0.5, 0.375, 0.5, 0.625, 0.5, 0.875, 0.5, 0.875, 0.75, 0.625, 0.75, 0.375, 0.75, 0.625, 0.75, 0.625, 1.0, 0.375, 1.0, 0.375, 0.0, 0.625, 0.0, 0.625, 0.25, 0.375, 0.25, 0.125, 0.5, 0.375, 0.5, 0.375, 0.75, 0.125, 0.75, 0.375, 0.5, 0.625, 0.5, 0.625, 0.75, 0.375, 0.75, 0.375, 0.25, 0.625, 0.25, 0.625, 0.5, 0.375, 0.5, 0.625, 0.5, 0.875, 0.5, 0.875, 0.75, 0.625, 0.75, 0.375, 0.75, 0.625, 0.75, 0.625, 1.0, 0.375, 1.0, 0.375, 0.0, 0.625, 0.0, 0.625, 0.25, 0.375, 0.25, 0.125, 0.5, 0.375, 0.5, 0.375, 0.75, 0.125, 0.75, 0.375, 0.5, 0.625, 0.5, 0.625, 0.75, 0.375, 0.75, 0.375, 0.25, 0.625, 0.25, 0.625, 0.5, 0.375, 0.5])
me_trunk.materials.append(mat_material_016)
me_trunk.use_mirror_vertex_groups = False
me_trunk.update()

# ---- objects
ob_camera = bpy.data.objects.new('Camera', cam_camera)
ob_trunk_001 = bpy.data.objects.new('Trunk.001', me_trunk)

# ---- transforms, parenting, visibility, modifiers, constraints
ob_camera.location = (7.359, -6.926, 4.958)
ob_camera.rotation_euler = (1.109, 0.0, 0.8149)
ob_camera.lock_rotations_4d = False
ob_camera.empty_display_type = 'ARROWS'
ob_camera.color = (0.0, 0.0, 0.0, 0.0)
ob_camera.display_type = 'WIRE'
ob_camera.lineart.crease_threshold = 0.0
ob_trunk_001.location = (0.0, 0.0, 1.49e-08)
ob_trunk_001.rotation_euler = (0.0, -0.0, 0.5704)
ob_trunk_001.scale = (0.1561, 0.06886, 0.3272)
ob_trunk_001.lock_rotations_4d = False
ob_trunk_001.empty_display_type = 'ARROWS'
ob_trunk_001.lineart.crease_threshold = 0.0

# ---- collection membership
col_collection.objects.link(ob_camera)
col_collection.objects.link(ob_trunk_001)

# ---- scene / render settings (as saved in the file)
scene.camera = ob_camera
scene.frame_start = 1; scene.frame_end = 250; scene.frame_set(1)
scene.render.engine = 'BLENDER_EEVEE_NEXT'
scene.cycles.sampling_pattern = 'TABULATED_SOBOL'
scene.view_settings.view_transform = 'Filmic'
bpy.context.view_layer.update()

# ---- added for rendering (the .blend has no usable light): sun
light_auto_sun = bpy.data.lights.new('AutoSun', 'SUN')
light_auto_sun.energy = 3.0
light_auto_sun.angle = 0.0523599
ob_auto_sun = bpy.data.objects.new('AutoSun', light_auto_sun)
scene.collection.objects.link(ob_auto_sun)
ob_auto_sun.rotation_euler = (0.872665, 0.174533, 0.523599)
bpy.context.view_layer.update()
